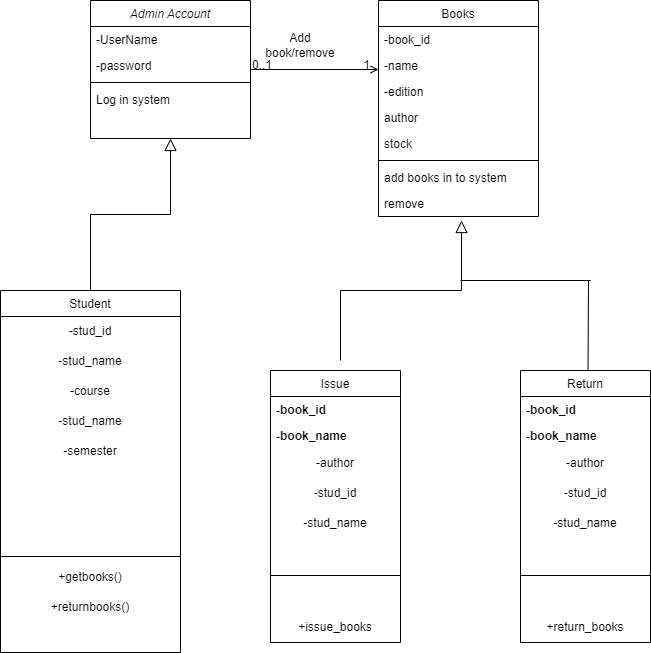

The diagram above was exported from draw.io. Its source (the exported page's mxGraphModel, read from the mxfile embedded in the PNG):
<mxGraphModel dx="880" dy="434" grid="1" gridSize="10" guides="1" tooltips="1" connect="1" arrows="1" fold="1" page="1" pageScale="1" pageWidth="827" pageHeight="1169" math="0" shadow="0">
  <root>
    <mxCell id="WIyWlLk6GJQsqaUBKTNV-0" />
    <mxCell id="WIyWlLk6GJQsqaUBKTNV-1" parent="WIyWlLk6GJQsqaUBKTNV-0" />
    <mxCell id="zkfFHV4jXpPFQw0GAbJ--0" value="Admin Account" style="swimlane;fontStyle=2;align=center;verticalAlign=top;childLayout=stackLayout;horizontal=1;startSize=26;horizontalStack=0;resizeParent=1;resizeLast=0;collapsible=1;marginBottom=0;rounded=0;shadow=0;strokeWidth=1;" parent="WIyWlLk6GJQsqaUBKTNV-1" vertex="1">
      <mxGeometry x="220" y="120" width="160" height="138" as="geometry">
        <mxRectangle x="230" y="140" width="160" height="26" as="alternateBounds" />
      </mxGeometry>
    </mxCell>
    <mxCell id="zkfFHV4jXpPFQw0GAbJ--1" value="-UserName" style="text;align=left;verticalAlign=top;spacingLeft=4;spacingRight=4;overflow=hidden;rotatable=0;points=[[0,0.5],[1,0.5]];portConstraint=eastwest;" parent="zkfFHV4jXpPFQw0GAbJ--0" vertex="1">
      <mxGeometry y="26" width="160" height="26" as="geometry" />
    </mxCell>
    <mxCell id="zkfFHV4jXpPFQw0GAbJ--2" value="-password" style="text;align=left;verticalAlign=top;spacingLeft=4;spacingRight=4;overflow=hidden;rotatable=0;points=[[0,0.5],[1,0.5]];portConstraint=eastwest;rounded=0;shadow=0;html=0;" parent="zkfFHV4jXpPFQw0GAbJ--0" vertex="1">
      <mxGeometry y="52" width="160" height="26" as="geometry" />
    </mxCell>
    <mxCell id="zkfFHV4jXpPFQw0GAbJ--4" value="" style="line;html=1;strokeWidth=1;align=left;verticalAlign=middle;spacingTop=-1;spacingLeft=3;spacingRight=3;rotatable=0;labelPosition=right;points=[];portConstraint=eastwest;" parent="zkfFHV4jXpPFQw0GAbJ--0" vertex="1">
      <mxGeometry y="78" width="160" height="8" as="geometry" />
    </mxCell>
    <mxCell id="zkfFHV4jXpPFQw0GAbJ--5" value="Log in system" style="text;align=left;verticalAlign=top;spacingLeft=4;spacingRight=4;overflow=hidden;rotatable=0;points=[[0,0.5],[1,0.5]];portConstraint=eastwest;" parent="zkfFHV4jXpPFQw0GAbJ--0" vertex="1">
      <mxGeometry y="86" width="160" height="26" as="geometry" />
    </mxCell>
    <mxCell id="zkfFHV4jXpPFQw0GAbJ--6" value="Student" style="swimlane;fontStyle=0;align=center;verticalAlign=top;childLayout=stackLayout;horizontal=1;startSize=26;horizontalStack=0;resizeParent=1;resizeLast=0;collapsible=1;marginBottom=0;rounded=0;shadow=0;strokeWidth=1;" parent="WIyWlLk6GJQsqaUBKTNV-1" vertex="1">
      <mxGeometry x="130" y="410" width="180" height="362" as="geometry">
        <mxRectangle x="130" y="380" width="160" height="26" as="alternateBounds" />
      </mxGeometry>
    </mxCell>
    <mxCell id="JA7XeTfAppmPqvpVahZQ-2" value="-stud_id&lt;br&gt;" style="text;html=1;strokeColor=none;fillColor=none;align=center;verticalAlign=middle;whiteSpace=wrap;rounded=0;" vertex="1" parent="zkfFHV4jXpPFQw0GAbJ--6">
      <mxGeometry y="26" width="180" height="30" as="geometry" />
    </mxCell>
    <mxCell id="JA7XeTfAppmPqvpVahZQ-6" value="-stud_name" style="text;html=1;strokeColor=none;fillColor=none;align=center;verticalAlign=middle;whiteSpace=wrap;rounded=0;" vertex="1" parent="zkfFHV4jXpPFQw0GAbJ--6">
      <mxGeometry y="56" width="180" height="30" as="geometry" />
    </mxCell>
    <mxCell id="JA7XeTfAppmPqvpVahZQ-4" value="-course" style="text;html=1;strokeColor=none;fillColor=none;align=center;verticalAlign=middle;whiteSpace=wrap;rounded=0;" vertex="1" parent="zkfFHV4jXpPFQw0GAbJ--6">
      <mxGeometry y="86" width="180" height="30" as="geometry" />
    </mxCell>
    <mxCell id="JA7XeTfAppmPqvpVahZQ-8" value="-stud_name" style="text;html=1;strokeColor=none;fillColor=none;align=center;verticalAlign=middle;whiteSpace=wrap;rounded=0;" vertex="1" parent="zkfFHV4jXpPFQw0GAbJ--6">
      <mxGeometry y="116" width="180" height="30" as="geometry" />
    </mxCell>
    <mxCell id="JA7XeTfAppmPqvpVahZQ-9" value="-semester" style="text;html=1;strokeColor=none;fillColor=none;align=center;verticalAlign=middle;whiteSpace=wrap;rounded=0;" vertex="1" parent="zkfFHV4jXpPFQw0GAbJ--6">
      <mxGeometry y="146" width="180" height="30" as="geometry" />
    </mxCell>
    <mxCell id="zkfFHV4jXpPFQw0GAbJ--8" value="&#10;&#10;" style="text;align=left;verticalAlign=top;spacingLeft=4;spacingRight=4;overflow=hidden;rotatable=0;points=[[0,0.5],[1,0.5]];portConstraint=eastwest;rounded=0;shadow=0;html=0;" parent="zkfFHV4jXpPFQw0GAbJ--6" vertex="1">
      <mxGeometry y="176" width="180" height="84" as="geometry" />
    </mxCell>
    <mxCell id="zkfFHV4jXpPFQw0GAbJ--9" value="" style="line;html=1;strokeWidth=1;align=left;verticalAlign=middle;spacingTop=-1;spacingLeft=3;spacingRight=3;rotatable=0;labelPosition=right;points=[];portConstraint=eastwest;" parent="zkfFHV4jXpPFQw0GAbJ--6" vertex="1">
      <mxGeometry y="260" width="180" height="12" as="geometry" />
    </mxCell>
    <mxCell id="JA7XeTfAppmPqvpVahZQ-10" value="+getbooks()" style="text;html=1;strokeColor=none;fillColor=none;align=center;verticalAlign=middle;whiteSpace=wrap;rounded=0;" vertex="1" parent="zkfFHV4jXpPFQw0GAbJ--6">
      <mxGeometry y="272" width="180" height="30" as="geometry" />
    </mxCell>
    <mxCell id="JA7XeTfAppmPqvpVahZQ-11" value="+returnbooks()" style="text;html=1;strokeColor=none;fillColor=none;align=center;verticalAlign=middle;whiteSpace=wrap;rounded=0;" vertex="1" parent="zkfFHV4jXpPFQw0GAbJ--6">
      <mxGeometry y="302" width="180" height="30" as="geometry" />
    </mxCell>
    <mxCell id="zkfFHV4jXpPFQw0GAbJ--12" value="" style="endArrow=block;endSize=10;endFill=0;shadow=0;strokeWidth=1;rounded=0;edgeStyle=elbowEdgeStyle;elbow=vertical;" parent="WIyWlLk6GJQsqaUBKTNV-1" source="zkfFHV4jXpPFQw0GAbJ--6" target="zkfFHV4jXpPFQw0GAbJ--0" edge="1">
      <mxGeometry width="160" relative="1" as="geometry">
        <mxPoint x="200" y="203" as="sourcePoint" />
        <mxPoint x="200" y="203" as="targetPoint" />
      </mxGeometry>
    </mxCell>
    <mxCell id="zkfFHV4jXpPFQw0GAbJ--16" value="" style="endArrow=block;endSize=10;endFill=0;shadow=0;strokeWidth=1;rounded=0;edgeStyle=elbowEdgeStyle;elbow=vertical;entryX=0.519;entryY=1.154;entryDx=0;entryDy=0;entryPerimeter=0;" parent="WIyWlLk6GJQsqaUBKTNV-1" target="zkfFHV4jXpPFQw0GAbJ--25" edge="1">
      <mxGeometry width="160" relative="1" as="geometry">
        <mxPoint x="470" y="480" as="sourcePoint" />
        <mxPoint x="310" y="271" as="targetPoint" />
        <Array as="points" />
      </mxGeometry>
    </mxCell>
    <mxCell id="zkfFHV4jXpPFQw0GAbJ--17" value="Books" style="swimlane;fontStyle=0;align=center;verticalAlign=top;childLayout=stackLayout;horizontal=1;startSize=26;horizontalStack=0;resizeParent=1;resizeLast=0;collapsible=1;marginBottom=0;rounded=0;shadow=0;strokeWidth=1;" parent="WIyWlLk6GJQsqaUBKTNV-1" vertex="1">
      <mxGeometry x="508" y="120" width="160" height="216" as="geometry">
        <mxRectangle x="550" y="140" width="160" height="26" as="alternateBounds" />
      </mxGeometry>
    </mxCell>
    <mxCell id="zkfFHV4jXpPFQw0GAbJ--18" value="-book_id" style="text;align=left;verticalAlign=top;spacingLeft=4;spacingRight=4;overflow=hidden;rotatable=0;points=[[0,0.5],[1,0.5]];portConstraint=eastwest;" parent="zkfFHV4jXpPFQw0GAbJ--17" vertex="1">
      <mxGeometry y="26" width="160" height="26" as="geometry" />
    </mxCell>
    <mxCell id="zkfFHV4jXpPFQw0GAbJ--19" value="-name" style="text;align=left;verticalAlign=top;spacingLeft=4;spacingRight=4;overflow=hidden;rotatable=0;points=[[0,0.5],[1,0.5]];portConstraint=eastwest;rounded=0;shadow=0;html=0;" parent="zkfFHV4jXpPFQw0GAbJ--17" vertex="1">
      <mxGeometry y="52" width="160" height="26" as="geometry" />
    </mxCell>
    <mxCell id="zkfFHV4jXpPFQw0GAbJ--20" value="-edition" style="text;align=left;verticalAlign=top;spacingLeft=4;spacingRight=4;overflow=hidden;rotatable=0;points=[[0,0.5],[1,0.5]];portConstraint=eastwest;rounded=0;shadow=0;html=0;" parent="zkfFHV4jXpPFQw0GAbJ--17" vertex="1">
      <mxGeometry y="78" width="160" height="26" as="geometry" />
    </mxCell>
    <mxCell id="zkfFHV4jXpPFQw0GAbJ--21" value="author" style="text;align=left;verticalAlign=top;spacingLeft=4;spacingRight=4;overflow=hidden;rotatable=0;points=[[0,0.5],[1,0.5]];portConstraint=eastwest;rounded=0;shadow=0;html=0;" parent="zkfFHV4jXpPFQw0GAbJ--17" vertex="1">
      <mxGeometry y="104" width="160" height="26" as="geometry" />
    </mxCell>
    <mxCell id="zkfFHV4jXpPFQw0GAbJ--22" value="stock" style="text;align=left;verticalAlign=top;spacingLeft=4;spacingRight=4;overflow=hidden;rotatable=0;points=[[0,0.5],[1,0.5]];portConstraint=eastwest;rounded=0;shadow=0;html=0;" parent="zkfFHV4jXpPFQw0GAbJ--17" vertex="1">
      <mxGeometry y="130" width="160" height="26" as="geometry" />
    </mxCell>
    <mxCell id="zkfFHV4jXpPFQw0GAbJ--23" value="" style="line;html=1;strokeWidth=1;align=left;verticalAlign=middle;spacingTop=-1;spacingLeft=3;spacingRight=3;rotatable=0;labelPosition=right;points=[];portConstraint=eastwest;" parent="zkfFHV4jXpPFQw0GAbJ--17" vertex="1">
      <mxGeometry y="156" width="160" height="8" as="geometry" />
    </mxCell>
    <mxCell id="zkfFHV4jXpPFQw0GAbJ--24" value="add books in to system" style="text;align=left;verticalAlign=top;spacingLeft=4;spacingRight=4;overflow=hidden;rotatable=0;points=[[0,0.5],[1,0.5]];portConstraint=eastwest;" parent="zkfFHV4jXpPFQw0GAbJ--17" vertex="1">
      <mxGeometry y="164" width="160" height="26" as="geometry" />
    </mxCell>
    <mxCell id="zkfFHV4jXpPFQw0GAbJ--25" value="remove" style="text;align=left;verticalAlign=top;spacingLeft=4;spacingRight=4;overflow=hidden;rotatable=0;points=[[0,0.5],[1,0.5]];portConstraint=eastwest;" parent="zkfFHV4jXpPFQw0GAbJ--17" vertex="1">
      <mxGeometry y="190" width="160" height="26" as="geometry" />
    </mxCell>
    <mxCell id="zkfFHV4jXpPFQw0GAbJ--26" value="" style="endArrow=open;shadow=0;strokeWidth=1;rounded=0;endFill=1;edgeStyle=elbowEdgeStyle;elbow=vertical;" parent="WIyWlLk6GJQsqaUBKTNV-1" source="zkfFHV4jXpPFQw0GAbJ--0" target="zkfFHV4jXpPFQw0GAbJ--17" edge="1">
      <mxGeometry x="0.5" y="41" relative="1" as="geometry">
        <mxPoint x="380" y="192" as="sourcePoint" />
        <mxPoint x="540" y="192" as="targetPoint" />
        <mxPoint x="-40" y="32" as="offset" />
      </mxGeometry>
    </mxCell>
    <mxCell id="zkfFHV4jXpPFQw0GAbJ--27" value="0..1" style="resizable=0;align=left;verticalAlign=bottom;labelBackgroundColor=none;fontSize=12;" parent="zkfFHV4jXpPFQw0GAbJ--26" connectable="0" vertex="1">
      <mxGeometry x="-1" relative="1" as="geometry">
        <mxPoint y="4" as="offset" />
      </mxGeometry>
    </mxCell>
    <mxCell id="zkfFHV4jXpPFQw0GAbJ--28" value="1" style="resizable=0;align=right;verticalAlign=bottom;labelBackgroundColor=none;fontSize=12;" parent="zkfFHV4jXpPFQw0GAbJ--26" connectable="0" vertex="1">
      <mxGeometry x="1" relative="1" as="geometry">
        <mxPoint x="-7" y="4" as="offset" />
      </mxGeometry>
    </mxCell>
    <mxCell id="JA7XeTfAppmPqvpVahZQ-0" value="Add book/remove" style="text;html=1;strokeColor=none;fillColor=none;align=center;verticalAlign=middle;whiteSpace=wrap;rounded=0;" vertex="1" parent="WIyWlLk6GJQsqaUBKTNV-1">
      <mxGeometry x="400" y="150" width="60" height="30" as="geometry" />
    </mxCell>
    <mxCell id="JA7XeTfAppmPqvpVahZQ-15" value="" style="endArrow=none;html=1;rounded=0;" edge="1" parent="WIyWlLk6GJQsqaUBKTNV-1">
      <mxGeometry width="50" height="50" relative="1" as="geometry">
        <mxPoint x="590" y="400" as="sourcePoint" />
        <mxPoint x="720" y="400" as="targetPoint" />
      </mxGeometry>
    </mxCell>
    <mxCell id="JA7XeTfAppmPqvpVahZQ-16" value="" style="endArrow=none;html=1;rounded=0;entryX=0.75;entryY=0;entryDx=0;entryDy=0;" edge="1" parent="WIyWlLk6GJQsqaUBKTNV-1">
      <mxGeometry width="50" height="50" relative="1" as="geometry">
        <mxPoint x="718" y="400" as="sourcePoint" />
        <mxPoint x="717.5" y="494" as="targetPoint" />
      </mxGeometry>
    </mxCell>
    <mxCell id="JA7XeTfAppmPqvpVahZQ-18" value="Return" style="swimlane;fontStyle=0;align=center;verticalAlign=top;childLayout=stackLayout;horizontal=1;startSize=26;horizontalStack=0;resizeParent=1;resizeLast=0;collapsible=1;marginBottom=0;rounded=0;shadow=0;strokeWidth=1;" vertex="1" parent="WIyWlLk6GJQsqaUBKTNV-1">
      <mxGeometry x="650" y="490" width="130" height="272" as="geometry">
        <mxRectangle x="340" y="380" width="170" height="26" as="alternateBounds" />
      </mxGeometry>
    </mxCell>
    <mxCell id="JA7XeTfAppmPqvpVahZQ-19" value="-book_id" style="text;align=left;verticalAlign=top;spacingLeft=4;spacingRight=4;overflow=hidden;rotatable=0;points=[[0,0.5],[1,0.5]];portConstraint=eastwest;fontStyle=1" vertex="1" parent="JA7XeTfAppmPqvpVahZQ-18">
      <mxGeometry y="26" width="130" height="26" as="geometry" />
    </mxCell>
    <mxCell id="JA7XeTfAppmPqvpVahZQ-25" value="-book_name" style="text;align=left;verticalAlign=top;spacingLeft=4;spacingRight=4;overflow=hidden;rotatable=0;points=[[0,0.5],[1,0.5]];portConstraint=eastwest;fontStyle=1" vertex="1" parent="JA7XeTfAppmPqvpVahZQ-18">
      <mxGeometry y="52" width="130" height="26" as="geometry" />
    </mxCell>
    <mxCell id="JA7XeTfAppmPqvpVahZQ-26" value="-author" style="text;html=1;strokeColor=none;fillColor=none;align=center;verticalAlign=middle;whiteSpace=wrap;rounded=0;" vertex="1" parent="JA7XeTfAppmPqvpVahZQ-18">
      <mxGeometry y="78" width="130" height="30" as="geometry" />
    </mxCell>
    <mxCell id="JA7XeTfAppmPqvpVahZQ-27" value="-stud_id" style="text;html=1;strokeColor=none;fillColor=none;align=center;verticalAlign=middle;whiteSpace=wrap;rounded=0;" vertex="1" parent="JA7XeTfAppmPqvpVahZQ-18">
      <mxGeometry y="108" width="130" height="30" as="geometry" />
    </mxCell>
    <mxCell id="JA7XeTfAppmPqvpVahZQ-28" value="-stud_name" style="text;html=1;strokeColor=none;fillColor=none;align=center;verticalAlign=middle;whiteSpace=wrap;rounded=0;" vertex="1" parent="JA7XeTfAppmPqvpVahZQ-18">
      <mxGeometry y="138" width="130" height="30" as="geometry" />
    </mxCell>
    <mxCell id="JA7XeTfAppmPqvpVahZQ-20" value="" style="line;html=1;strokeWidth=1;align=left;verticalAlign=middle;spacingTop=-1;spacingLeft=3;spacingRight=3;rotatable=0;labelPosition=right;points=[];portConstraint=eastwest;" vertex="1" parent="JA7XeTfAppmPqvpVahZQ-18">
      <mxGeometry y="168" width="130" height="74" as="geometry" />
    </mxCell>
    <mxCell id="JA7XeTfAppmPqvpVahZQ-29" value="+return_books" style="text;html=1;strokeColor=none;fillColor=none;align=center;verticalAlign=middle;whiteSpace=wrap;rounded=0;" vertex="1" parent="JA7XeTfAppmPqvpVahZQ-18">
      <mxGeometry y="242" width="130" height="30" as="geometry" />
    </mxCell>
    <mxCell id="JA7XeTfAppmPqvpVahZQ-30" value="Issue" style="swimlane;fontStyle=0;align=center;verticalAlign=top;childLayout=stackLayout;horizontal=1;startSize=26;horizontalStack=0;resizeParent=1;resizeLast=0;collapsible=1;marginBottom=0;rounded=0;shadow=0;strokeWidth=1;" vertex="1" parent="WIyWlLk6GJQsqaUBKTNV-1">
      <mxGeometry x="400" y="490" width="130" height="272" as="geometry">
        <mxRectangle x="340" y="380" width="170" height="26" as="alternateBounds" />
      </mxGeometry>
    </mxCell>
    <mxCell id="JA7XeTfAppmPqvpVahZQ-31" value="-book_id" style="text;align=left;verticalAlign=top;spacingLeft=4;spacingRight=4;overflow=hidden;rotatable=0;points=[[0,0.5],[1,0.5]];portConstraint=eastwest;fontStyle=1" vertex="1" parent="JA7XeTfAppmPqvpVahZQ-30">
      <mxGeometry y="26" width="130" height="26" as="geometry" />
    </mxCell>
    <mxCell id="JA7XeTfAppmPqvpVahZQ-32" value="-book_name" style="text;align=left;verticalAlign=top;spacingLeft=4;spacingRight=4;overflow=hidden;rotatable=0;points=[[0,0.5],[1,0.5]];portConstraint=eastwest;fontStyle=1" vertex="1" parent="JA7XeTfAppmPqvpVahZQ-30">
      <mxGeometry y="52" width="130" height="26" as="geometry" />
    </mxCell>
    <mxCell id="JA7XeTfAppmPqvpVahZQ-33" value="-author" style="text;html=1;strokeColor=none;fillColor=none;align=center;verticalAlign=middle;whiteSpace=wrap;rounded=0;" vertex="1" parent="JA7XeTfAppmPqvpVahZQ-30">
      <mxGeometry y="78" width="130" height="30" as="geometry" />
    </mxCell>
    <mxCell id="JA7XeTfAppmPqvpVahZQ-34" value="-stud_id" style="text;html=1;strokeColor=none;fillColor=none;align=center;verticalAlign=middle;whiteSpace=wrap;rounded=0;" vertex="1" parent="JA7XeTfAppmPqvpVahZQ-30">
      <mxGeometry y="108" width="130" height="30" as="geometry" />
    </mxCell>
    <mxCell id="JA7XeTfAppmPqvpVahZQ-35" value="-stud_name" style="text;html=1;strokeColor=none;fillColor=none;align=center;verticalAlign=middle;whiteSpace=wrap;rounded=0;" vertex="1" parent="JA7XeTfAppmPqvpVahZQ-30">
      <mxGeometry y="138" width="130" height="30" as="geometry" />
    </mxCell>
    <mxCell id="JA7XeTfAppmPqvpVahZQ-36" value="" style="line;html=1;strokeWidth=1;align=left;verticalAlign=middle;spacingTop=-1;spacingLeft=3;spacingRight=3;rotatable=0;labelPosition=right;points=[];portConstraint=eastwest;" vertex="1" parent="JA7XeTfAppmPqvpVahZQ-30">
      <mxGeometry y="168" width="130" height="74" as="geometry" />
    </mxCell>
    <mxCell id="JA7XeTfAppmPqvpVahZQ-37" value="+issue_books" style="text;html=1;strokeColor=none;fillColor=none;align=center;verticalAlign=middle;whiteSpace=wrap;rounded=0;" vertex="1" parent="JA7XeTfAppmPqvpVahZQ-30">
      <mxGeometry y="242" width="130" height="30" as="geometry" />
    </mxCell>
  </root>
</mxGraphModel>